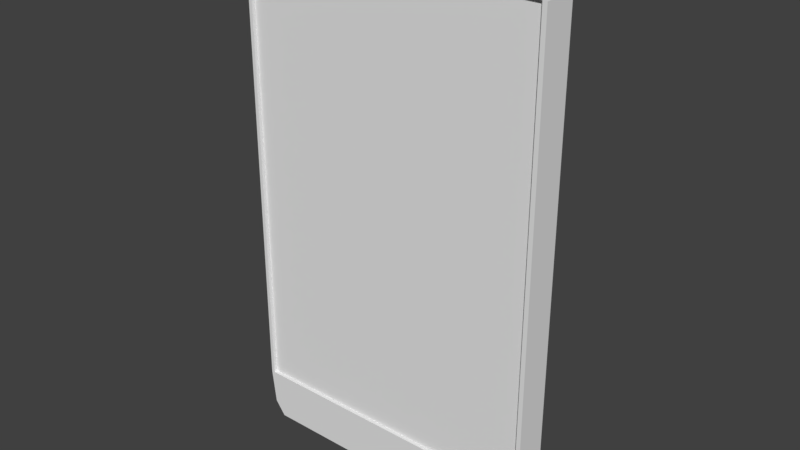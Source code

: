 # Source: Phone.blend  (saved by Blender 2.79.0; exported with 4.5.12 LTS)
import bpy
from mathutils import Matrix  # noqa: F401  (used for matrix-valued properties, if any)

bpy.ops.wm.read_factory_settings(use_empty=True)
scene = bpy.context.scene
scene.name = 'Scene'

# ---- collections
col_collection_1 = bpy.data.collections.new('Collection 1'); scene.collection.children.link(col_collection_1)

# ---- materials (node trees are filled in below, after node groups)
mat_material = bpy.data.materials.new('Material')
mat_material.alpha_threshold = 0.0
mat_material.use_transparent_shadow = False
mat_material.roughness = 0.5
mat_material.line_color = (0.0, 0.0, 0.0, 1.0)

# ---- material node trees

# ---- world
world_world = bpy.data.worlds.new('World'); scene.world = world_world
world_world.color = (0.05088, 0.05088, 0.05088)
world_world.use_sun_shadow = False
world_world.sun_shadow_jitter_overblur = 0.0
world_world.cycles.sampling_method = 'MANUAL'

# ---- meshes
me_cube_001 = bpy.data.meshes.new('Cube.001')
me_cube_001.from_pydata([(-0.3271, -0.8414, 0.9), (-0.9762, -0.8414, 0.9), (0.9712, -0.8415, 0.9), (0.9712, -0.8414, -0.81), (-0.9762, -0.8414, -0.81), (-0.3271, -0.8414, -0.81), (0.3221, -0.8414, 0.9), (0.3221, -0.8414, -0.81)], [], [(5, 0, 1, 4), (3, 2, 6, 7), (7, 6, 0, 5)])
me_cube_001.materials.append(mat_material)
me_cube_001.use_remesh_preserve_volume = False
me_cube_001.use_remesh_preserve_attributes = False
me_cube_001.use_mirror_vertex_groups = False
me_cube_001.update()
me_cube = bpy.data.meshes.new('Cube')
me_cube.from_pydata([(0.973, 0.4591, -0.9457), (0.973, -1.0, -0.9457), (-0.973, -1.0, -0.9457), (-0.973, 0.4591, -0.9457), (0.973, 0.4591, 0.9589), (0.973, -1.0, 0.9589), (-0.973, -1.0, 0.9589), (-0.973, 0.4591, 0.9589), (0.9, 0.4591, -1.0), (0.9, -1.0, -1.0), (0.9, 0.4591, 1.0), (0.9, -1.0, 1.0), (-0.905, 0.4591, -1.0), (-0.905, -1.0, -1.0), (-0.905, 0.4591, 1.0), (-0.905, -1.0, 1.0), (1.0, 0.4591, 0.9), (1.0, -1.0, 0.9), (-1.0, -1.0, 0.9), (-1.0, 0.4591, 0.9), (0.9, 1.0, 0.9), (0.9712, -1.0, 0.9), (-0.905, 1.0, 0.9), (-0.9762, -1.0, 0.9), (0.9712, -1.0, -0.81), (-0.9762, -1.0, -0.81), (1.0, 0.4591, -0.81), (1.0, -1.0, -0.81), (-1.0, -1.0, -0.81), (-1.0, 0.4591, -0.81), (0.9, 1.0, -0.81), (-0.905, 1.0, -0.81), (0.989, 0.4591, 0.924), (0.989, -1.0, 0.924), (-0.989, -1.0, 0.924), (-0.989, 0.4591, 0.924), (0.9, 1.0, 0.924), (-0.905, 1.0, 0.924), (0.971, -1.0, 0.924), (-0.976, -1.0, 0.924), (0.973, 0.4591, 0.9589), (0.973, -1.0, 0.9589), (-0.973, -1.0, 0.9589), (-0.973, 0.4591, 0.9589), (0.9, 1.0, 0.9544), (-0.905, 1.0, 0.9544), (0.9427, -1.0, 0.9544), (-0.9477, -1.0, 0.9544), (0.2983, 0.4591, -1.0), (-0.3033, 0.4591, -1.0), (0.2983, -1.0, -1.0), (-0.3033, -1.0, -1.0), (0.2983, 0.4591, 1.0), (-0.3033, 0.4591, 1.0), (0.2983, -1.0, 1.0), (-0.3033, -1.0, 1.0), (0.3221, -1.0, 0.9), (-0.3271, -1.0, 0.9), (0.2983, 1.0, 0.9), (-0.3033, 1.0, 0.9), (0.3221, -1.0, -0.81), (-0.3271, -1.0, -0.81), (0.2983, 1.0, -0.81), (-0.3033, 1.0, -0.81), (0.2983, 1.0, 0.924), (-0.3033, 1.0, 0.924), (0.3221, -1.0, 0.924), (-0.3271, -1.0, 0.924), (0.2983, 1.0, 0.9544), (-0.3033, 1.0, 0.9544), (0.3126, -1.0, 0.9544), (-0.3176, -1.0, 0.9544), (0.3221, -0.8603, 0.924), (-0.3271, -0.8603, 0.924), (0.3126, -0.8603, 0.9544), (-0.3176, -0.8603, 0.9544), (-0.3271, -0.8414, 0.9), (-0.9762, -0.8414, 0.9), (0.9712, -0.8415, 0.9), (0.9712, -0.8414, -0.81), (-0.9762, -0.8414, -0.81), (-0.3271, -0.8414, -0.81), (0.3221, -0.8414, 0.9), (0.3221, -0.8414, -0.81)], [], [(12, 13, 2, 3), (14, 7, 6, 15), (40, 4, 5, 41), (47, 15, 6, 42), (42, 6, 7, 43), (31, 12, 3, 29), (26, 0, 8, 30), (41, 5, 11, 46), (4, 10, 11, 5), (0, 1, 9, 8), (63, 49, 12, 31), (71, 55, 15, 47), (53, 14, 15, 55), (49, 51, 13, 12), (24, 21, 78, 79), (65, 59, 22, 37), (27, 17, 21, 24), (32, 16, 20, 36), (37, 22, 19, 35), (28, 18, 19, 29), (25, 23, 18, 28), (26, 16, 17, 27), (0, 26, 27, 1), (13, 25, 28, 2), (2, 28, 29, 3), (1, 27, 24, 9), (51, 61, 25, 13), (59, 63, 31, 22), (16, 26, 30, 20), (22, 31, 29, 19), (45, 37, 35, 43), (40, 32, 36, 44), (69, 65, 37, 45), (57, 67, 39, 23), (17, 33, 38, 21), (18, 34, 35, 19), (23, 39, 34, 18), (16, 32, 33, 17), (53, 69, 45, 14), (4, 40, 44, 10), (14, 45, 43, 7), (67, 71, 47, 39), (33, 41, 46, 38), (34, 42, 43, 35), (39, 47, 42, 34), (32, 40, 41, 33), (38, 46, 70, 66), (66, 70, 74, 72), (10, 44, 68, 52), (52, 68, 69, 53), (21, 38, 66, 56), (56, 66, 67, 57), (44, 36, 64, 68), (68, 64, 65, 69), (20, 30, 62, 58), (58, 62, 63, 59), (9, 24, 60, 50), (50, 60, 61, 51), (36, 20, 58, 64), (64, 58, 59, 65), (56, 57, 76, 82), (61, 60, 83, 81), (8, 9, 50, 48), (48, 50, 51, 49), (10, 52, 54, 11), (52, 53, 55, 54), (46, 11, 54, 70), (70, 54, 55, 71), (30, 8, 48, 62), (62, 48, 49, 63), (72, 74, 75, 73), (71, 67, 73, 75), (70, 71, 75, 74), (67, 66, 72, 73), (60, 24, 79, 83), (57, 23, 77, 76), (21, 56, 82, 78), (23, 25, 80, 77), (25, 61, 81, 80)])
me_cube.materials.append(mat_material)
me_cube.use_remesh_preserve_volume = False
me_cube.use_remesh_preserve_attributes = False
me_cube.use_mirror_vertex_groups = False
me_cube.update()

# ---- objects
ob_screen = bpy.data.objects.new('Screen', me_cube_001)
ob_case = bpy.data.objects.new('Case', me_cube)

# ---- transforms, parenting, visibility, modifiers, constraints
ob_screen.location = (0.0, 0.0, 0.0)
ob_screen.scale = (1.0, 0.15, 1.7)
ob_screen.lock_rotations_4d = False
ob_screen.empty_display_type = 'ARROWS'
ob_screen.lineart.crease_threshold = 0.0
ob_case.location = (0.0, 0.0, 0.0)
ob_case.scale = (1.0, 0.15, 1.7)
ob_case.lock_rotations_4d = False
ob_case.empty_display_type = 'ARROWS'
ob_case.lineart.crease_threshold = 0.0

# ---- collection membership
col_collection_1.objects.link(ob_screen)
col_collection_1.objects.link(ob_case)

# ---- scene / render settings (as saved in the file)
scene.frame_start = 1; scene.frame_end = 250; scene.frame_set(1)
scene.render.engine = 'BLENDER_EEVEE_NEXT'
scene.render.resolution_percentage = 50
scene.render.dither_intensity = 0.0
scene.cycles.use_denoising = False
scene.cycles.samples = 128
scene.cycles.sampling_pattern = 'TABULATED_SOBOL'
scene.cycles.use_adaptive_sampling = False
scene.cycles.use_light_tree = False
scene.cycles.blur_glossy = 0.0
scene.cycles.sample_clamp_indirect = 0.0
scene.view_settings.view_transform = 'Standard'
bpy.context.view_layer.update()

# ---- added for rendering (the .blend has no active camera and no usable light): camera, sun
cam_auto = bpy.data.cameras.new('AutoCamera')
cam_auto.lens = 50.0
cam_auto.sensor_width = 36.0
cam_auto.clip_end = 1000.0
ob_auto_camera = bpy.data.objects.new('AutoCamera', cam_auto)
scene.collection.objects.link(ob_auto_camera)
ob_auto_camera.location = (3.6602, -4.39224, 2.92816)
ob_auto_camera.rotation_euler = (1.09748, -7.21219e-08, 0.694738)
scene.camera = ob_auto_camera
light_auto_sun = bpy.data.lights.new('AutoSun', 'SUN')
light_auto_sun.energy = 3.0
light_auto_sun.angle = 0.0523599
ob_auto_sun = bpy.data.objects.new('AutoSun', light_auto_sun)
scene.collection.objects.link(ob_auto_sun)
ob_auto_sun.rotation_euler = (0.872665, 0.174533, 0.523599)
bpy.context.view_layer.update()

